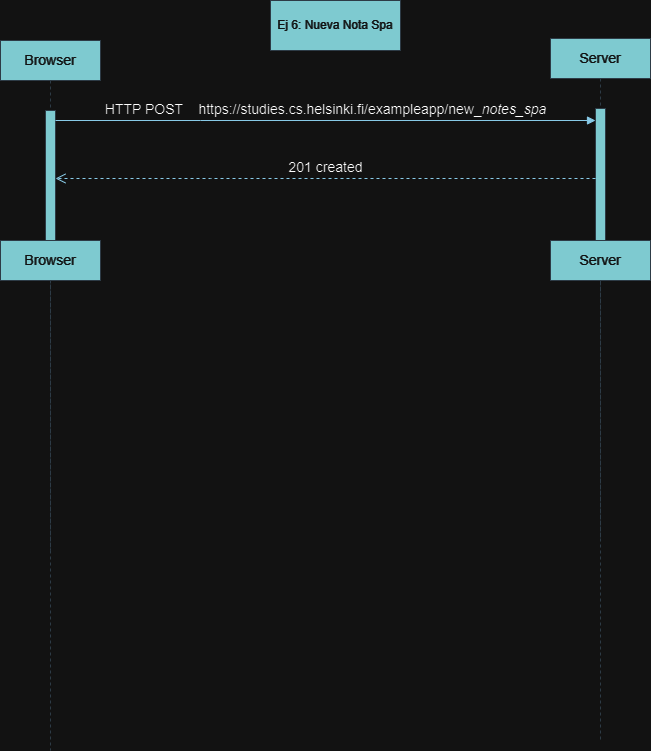

The diagram above was exported from draw.io. Its source (the exported page's mxGraphModel, read from the mxfile embedded in the PNG):
<mxGraphModel dx="1877" dy="557" grid="1" gridSize="10" guides="1" tooltips="1" connect="1" arrows="1" fold="1" page="1" pageScale="1" pageWidth="827" pageHeight="1169" math="0" shadow="0">
  <root>
    <mxCell id="0" />
    <mxCell id="1" parent="0" />
    <mxCell id="HYcJXLo2VmGkS1JRqrFK-1" value="&lt;font style=&quot;font-size: 14px;&quot;&gt;Browser&lt;/font&gt;" style="shape=umlLifeline;perimeter=lifelinePerimeter;whiteSpace=wrap;html=1;container=0;dropTarget=0;collapsible=0;recursiveResize=0;outlineConnect=0;portConstraint=eastwest;newEdgeStyle={&quot;edgeStyle&quot;:&quot;elbowEdgeStyle&quot;,&quot;elbow&quot;:&quot;vertical&quot;,&quot;curved&quot;:0,&quot;rounded&quot;:0};labelBackgroundColor=none;fillColor=#09555B;strokeColor=#BAC8D3;fontColor=#EEEEEE;" vertex="1" parent="1">
      <mxGeometry x="-20" y="40" width="100" height="510" as="geometry" />
    </mxCell>
    <mxCell id="HYcJXLo2VmGkS1JRqrFK-2" value="" style="html=1;points=[];perimeter=orthogonalPerimeter;outlineConnect=0;targetShapes=umlLifeline;portConstraint=eastwest;newEdgeStyle={&quot;edgeStyle&quot;:&quot;elbowEdgeStyle&quot;,&quot;elbow&quot;:&quot;vertical&quot;,&quot;curved&quot;:0,&quot;rounded&quot;:0};labelBackgroundColor=none;fillColor=#09555B;strokeColor=#BAC8D3;fontColor=#EEEEEE;" vertex="1" parent="HYcJXLo2VmGkS1JRqrFK-1">
      <mxGeometry x="45" y="70" width="10" height="170" as="geometry" />
    </mxCell>
    <mxCell id="HYcJXLo2VmGkS1JRqrFK-3" value="&lt;font style=&quot;font-size: 14px;&quot;&gt;Server&lt;/font&gt;" style="shape=umlLifeline;perimeter=lifelinePerimeter;whiteSpace=wrap;html=1;container=0;dropTarget=0;collapsible=0;recursiveResize=0;outlineConnect=0;portConstraint=eastwest;newEdgeStyle={&quot;edgeStyle&quot;:&quot;elbowEdgeStyle&quot;,&quot;elbow&quot;:&quot;vertical&quot;,&quot;curved&quot;:0,&quot;rounded&quot;:0};labelBackgroundColor=none;fillColor=#09555B;strokeColor=#BAC8D3;fontColor=#EEEEEE;" vertex="1" parent="1">
      <mxGeometry x="530" y="38" width="100" height="502" as="geometry" />
    </mxCell>
    <mxCell id="HYcJXLo2VmGkS1JRqrFK-4" value="" style="html=1;points=[];perimeter=orthogonalPerimeter;outlineConnect=0;targetShapes=umlLifeline;portConstraint=eastwest;newEdgeStyle={&quot;edgeStyle&quot;:&quot;elbowEdgeStyle&quot;,&quot;elbow&quot;:&quot;vertical&quot;,&quot;curved&quot;:0,&quot;rounded&quot;:0};labelBackgroundColor=none;fillColor=#09555B;strokeColor=#BAC8D3;fontColor=#EEEEEE;" vertex="1" parent="HYcJXLo2VmGkS1JRqrFK-3">
      <mxGeometry x="45" y="70" width="10" height="170" as="geometry" />
    </mxCell>
    <mxCell id="HYcJXLo2VmGkS1JRqrFK-5" value="&lt;font style=&quot;font-size: 14px;&quot;&gt;HTTP POST&amp;nbsp; &amp;nbsp; https://studies.cs.helsinki.fi/exampleapp/new_&lt;i&gt;notes_spa&lt;/i&gt;&lt;/font&gt;" style="html=1;verticalAlign=bottom;endArrow=block;edgeStyle=elbowEdgeStyle;elbow=vertical;curved=0;rounded=0;labelBackgroundColor=none;strokeColor=#0B4D6A;fontColor=default;" edge="1" parent="1" source="HYcJXLo2VmGkS1JRqrFK-2" target="HYcJXLo2VmGkS1JRqrFK-4">
      <mxGeometry relative="1" as="geometry">
        <mxPoint x="195" y="130" as="sourcePoint" />
        <Array as="points">
          <mxPoint x="180" y="120" />
        </Array>
        <mxPoint as="offset" />
      </mxGeometry>
    </mxCell>
    <mxCell id="HYcJXLo2VmGkS1JRqrFK-6" value="&lt;font style=&quot;font-size: 14px;&quot;&gt;201 created&lt;/font&gt;" style="html=1;verticalAlign=bottom;endArrow=open;dashed=1;endSize=8;edgeStyle=elbowEdgeStyle;elbow=vertical;curved=0;rounded=0;labelBackgroundColor=none;strokeColor=#0B4D6A;fontColor=default;" edge="1" parent="1">
      <mxGeometry relative="1" as="geometry">
        <mxPoint x="35" y="178" as="targetPoint" />
        <Array as="points">
          <mxPoint x="190" y="178" />
        </Array>
        <mxPoint x="575" y="178" as="sourcePoint" />
      </mxGeometry>
    </mxCell>
    <mxCell id="y3OrnKnGEkkU3rnRvyhM-1" value="Ej 6: Nueva Nota Spa" style="rounded=0;whiteSpace=wrap;html=1;strokeColor=#BAC8D3;fontColor=#EEEEEE;fillColor=#09555B;" vertex="1" parent="1">
      <mxGeometry x="250" width="130" height="50" as="geometry" />
    </mxCell>
    <mxCell id="TSZGq1h-mVicIHdxEGvt-1" value="&lt;font style=&quot;font-size: 14px;&quot;&gt;Browser&lt;/font&gt;" style="shape=umlLifeline;perimeter=lifelinePerimeter;whiteSpace=wrap;html=1;container=0;dropTarget=0;collapsible=0;recursiveResize=0;outlineConnect=0;portConstraint=eastwest;newEdgeStyle={&quot;edgeStyle&quot;:&quot;elbowEdgeStyle&quot;,&quot;elbow&quot;:&quot;vertical&quot;,&quot;curved&quot;:0,&quot;rounded&quot;:0};labelBackgroundColor=none;fillColor=#09555B;strokeColor=#BAC8D3;fontColor=#EEEEEE;" vertex="1" parent="1">
      <mxGeometry x="-20" y="240" width="100" height="510" as="geometry" />
    </mxCell>
    <mxCell id="TSZGq1h-mVicIHdxEGvt-3" value="&lt;font style=&quot;font-size: 14px;&quot;&gt;Server&lt;/font&gt;" style="shape=umlLifeline;perimeter=lifelinePerimeter;whiteSpace=wrap;html=1;container=0;dropTarget=0;collapsible=0;recursiveResize=0;outlineConnect=0;portConstraint=eastwest;newEdgeStyle={&quot;edgeStyle&quot;:&quot;elbowEdgeStyle&quot;,&quot;elbow&quot;:&quot;vertical&quot;,&quot;curved&quot;:0,&quot;rounded&quot;:0};labelBackgroundColor=none;fillColor=#09555B;strokeColor=#BAC8D3;fontColor=#EEEEEE;" vertex="1" parent="1">
      <mxGeometry x="530" y="240" width="100" height="502" as="geometry" />
    </mxCell>
  </root>
</mxGraphModel>